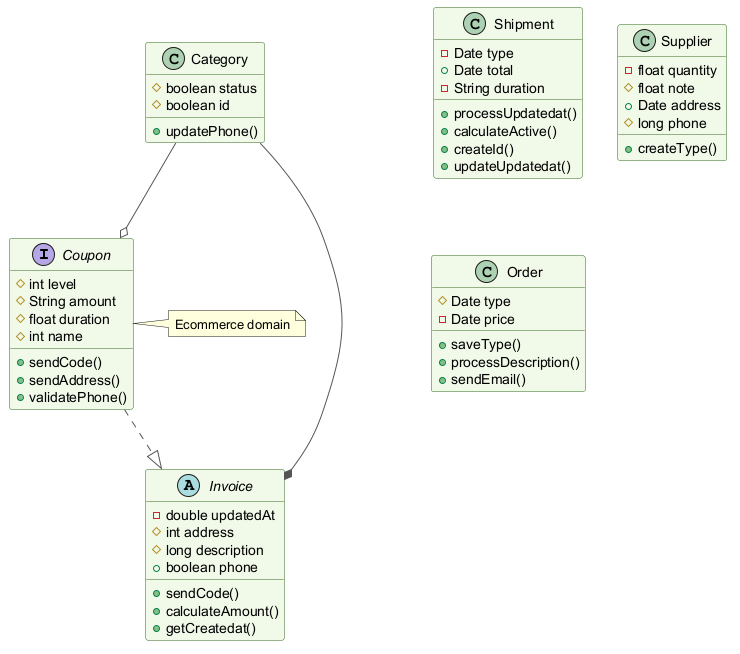

The diagram above was rendered by PlantUML. Its source (embedded in the PNG):
@startuml
skinparam backgroundColor #FFFFFF
skinparam classBackgroundColor #F1F8E9
skinparam classBorderColor #33691E
skinparam ArrowColor #555555
interface Coupon {
  #int level
  #String amount
  #float duration
  #int name
  +sendCode()
  +sendAddress()
  +validatePhone()
}
class Category {
  #boolean status
  #boolean id
  +updatePhone()
}
class Shipment {
  -Date type
  +Date total
  -String duration
  +processUpdatedat()
  +calculateActive()
  +createId()
  +updateUpdatedat()
}
class Supplier {
  -float quantity
  #float note
  +Date address
  #long phone
  +createType()
}
class Order {
  #Date type
  -Date price
  +saveType()
  +processDescription()
  +sendEmail()
}
abstract class Invoice {
  -double updatedAt
  #int address
  #long description
  +boolean phone
  +sendCode()
  +calculateAmount()
  +getCreatedat()
}
Category --* Invoice
Category --o Coupon
Coupon ..|> Invoice
note right of Coupon : Ecommerce domain
@enduml